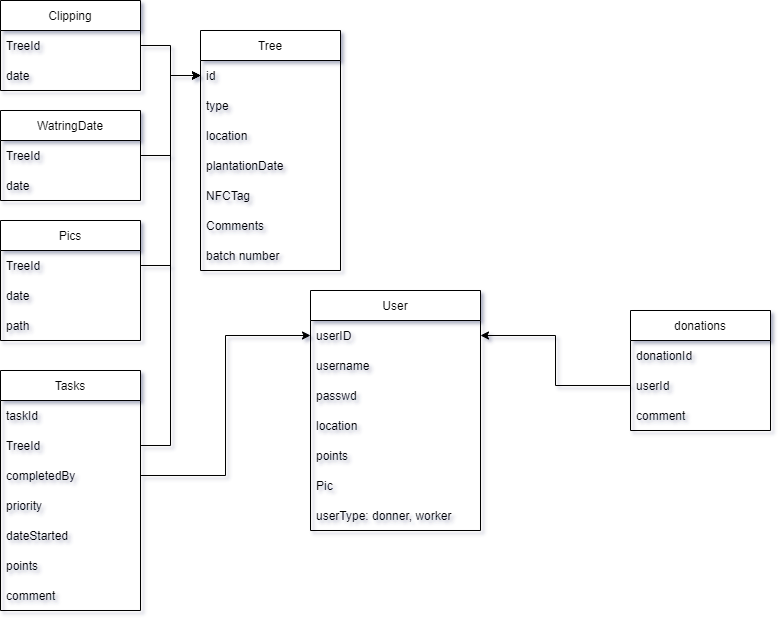

The diagram above was exported from draw.io. Its source (the exported page's mxGraphModel, read from the mxfile embedded in the PNG):
<mxGraphModel dx="1422" dy="762" grid="1" gridSize="10" guides="1" tooltips="1" connect="1" arrows="1" fold="1" page="1" pageScale="1" pageWidth="850" pageHeight="1100" math="0" shadow="0">
  <root>
    <mxCell id="0" />
    <mxCell id="1" parent="0" />
    <mxCell id="2" value="Tree" style="swimlane;fontStyle=0;childLayout=stackLayout;horizontal=1;startSize=30;horizontalStack=0;resizeParent=1;resizeParentMax=0;resizeLast=0;collapsible=1;marginBottom=0;" vertex="1" parent="1">
      <mxGeometry x="240" y="60" width="140" height="240" as="geometry" />
    </mxCell>
    <mxCell id="3" value="id" style="text;strokeColor=none;fillColor=none;align=left;verticalAlign=middle;spacingLeft=4;spacingRight=4;overflow=hidden;points=[[0,0.5],[1,0.5]];portConstraint=eastwest;rotatable=0;" vertex="1" parent="2">
      <mxGeometry y="30" width="140" height="30" as="geometry" />
    </mxCell>
    <mxCell id="4" value="type" style="text;strokeColor=none;fillColor=none;align=left;verticalAlign=middle;spacingLeft=4;spacingRight=4;overflow=hidden;points=[[0,0.5],[1,0.5]];portConstraint=eastwest;rotatable=0;" vertex="1" parent="2">
      <mxGeometry y="60" width="140" height="30" as="geometry" />
    </mxCell>
    <mxCell id="5" value="location" style="text;strokeColor=none;fillColor=none;align=left;verticalAlign=middle;spacingLeft=4;spacingRight=4;overflow=hidden;points=[[0,0.5],[1,0.5]];portConstraint=eastwest;rotatable=0;" vertex="1" parent="2">
      <mxGeometry y="90" width="140" height="30" as="geometry" />
    </mxCell>
    <mxCell id="6" value="plantationDate" style="text;strokeColor=none;fillColor=none;align=left;verticalAlign=middle;spacingLeft=4;spacingRight=4;overflow=hidden;points=[[0,0.5],[1,0.5]];portConstraint=eastwest;rotatable=0;" vertex="1" parent="2">
      <mxGeometry y="120" width="140" height="30" as="geometry" />
    </mxCell>
    <mxCell id="7" value="NFCTag" style="text;strokeColor=none;fillColor=none;align=left;verticalAlign=middle;spacingLeft=4;spacingRight=4;overflow=hidden;points=[[0,0.5],[1,0.5]];portConstraint=eastwest;rotatable=0;" vertex="1" parent="2">
      <mxGeometry y="150" width="140" height="30" as="geometry" />
    </mxCell>
    <mxCell id="8" value="Comments" style="text;strokeColor=none;fillColor=none;align=left;verticalAlign=middle;spacingLeft=4;spacingRight=4;overflow=hidden;points=[[0,0.5],[1,0.5]];portConstraint=eastwest;rotatable=0;" vertex="1" parent="2">
      <mxGeometry y="180" width="140" height="30" as="geometry" />
    </mxCell>
    <mxCell id="9" value="batch number" style="text;strokeColor=none;fillColor=none;align=left;verticalAlign=middle;spacingLeft=4;spacingRight=4;overflow=hidden;points=[[0,0.5],[1,0.5]];portConstraint=eastwest;rotatable=0;" vertex="1" parent="2">
      <mxGeometry y="210" width="140" height="30" as="geometry" />
    </mxCell>
    <mxCell id="10" value="WatringDate" style="swimlane;fontStyle=0;childLayout=stackLayout;horizontal=1;startSize=30;horizontalStack=0;resizeParent=1;resizeParentMax=0;resizeLast=0;collapsible=1;marginBottom=0;" vertex="1" parent="1">
      <mxGeometry x="40" y="140" width="140" height="90" as="geometry" />
    </mxCell>
    <mxCell id="11" value="TreeId" style="text;strokeColor=none;fillColor=none;align=left;verticalAlign=middle;spacingLeft=4;spacingRight=4;overflow=hidden;points=[[0,0.5],[1,0.5]];portConstraint=eastwest;rotatable=0;" vertex="1" parent="10">
      <mxGeometry y="30" width="140" height="30" as="geometry" />
    </mxCell>
    <mxCell id="12" value="date" style="text;strokeColor=none;fillColor=none;align=left;verticalAlign=middle;spacingLeft=4;spacingRight=4;overflow=hidden;points=[[0,0.5],[1,0.5]];portConstraint=eastwest;rotatable=0;" vertex="1" parent="10">
      <mxGeometry y="60" width="140" height="30" as="geometry" />
    </mxCell>
    <mxCell id="13" style="edgeStyle=orthogonalEdgeStyle;rounded=0;orthogonalLoop=1;jettySize=auto;html=1;" edge="1" source="11" target="3" parent="1">
      <mxGeometry relative="1" as="geometry" />
    </mxCell>
    <mxCell id="14" value="Clipping" style="swimlane;fontStyle=0;childLayout=stackLayout;horizontal=1;startSize=30;horizontalStack=0;resizeParent=1;resizeParentMax=0;resizeLast=0;collapsible=1;marginBottom=0;" vertex="1" parent="1">
      <mxGeometry x="40" y="30" width="140" height="90" as="geometry" />
    </mxCell>
    <mxCell id="15" value="TreeId" style="text;strokeColor=none;fillColor=none;align=left;verticalAlign=middle;spacingLeft=4;spacingRight=4;overflow=hidden;points=[[0,0.5],[1,0.5]];portConstraint=eastwest;rotatable=0;" vertex="1" parent="14">
      <mxGeometry y="30" width="140" height="30" as="geometry" />
    </mxCell>
    <mxCell id="16" value="date" style="text;strokeColor=none;fillColor=none;align=left;verticalAlign=middle;spacingLeft=4;spacingRight=4;overflow=hidden;points=[[0,0.5],[1,0.5]];portConstraint=eastwest;rotatable=0;" vertex="1" parent="14">
      <mxGeometry y="60" width="140" height="30" as="geometry" />
    </mxCell>
    <mxCell id="17" style="edgeStyle=orthogonalEdgeStyle;rounded=0;orthogonalLoop=1;jettySize=auto;html=1;" edge="1" source="15" target="3" parent="1">
      <mxGeometry relative="1" as="geometry" />
    </mxCell>
    <mxCell id="18" value="Pics" style="swimlane;fontStyle=0;childLayout=stackLayout;horizontal=1;startSize=30;horizontalStack=0;resizeParent=1;resizeParentMax=0;resizeLast=0;collapsible=1;marginBottom=0;" vertex="1" parent="1">
      <mxGeometry x="40" y="250" width="140" height="120" as="geometry" />
    </mxCell>
    <mxCell id="19" value="TreeId" style="text;strokeColor=none;fillColor=none;align=left;verticalAlign=middle;spacingLeft=4;spacingRight=4;overflow=hidden;points=[[0,0.5],[1,0.5]];portConstraint=eastwest;rotatable=0;" vertex="1" parent="18">
      <mxGeometry y="30" width="140" height="30" as="geometry" />
    </mxCell>
    <mxCell id="20" value="date" style="text;strokeColor=none;fillColor=none;align=left;verticalAlign=middle;spacingLeft=4;spacingRight=4;overflow=hidden;points=[[0,0.5],[1,0.5]];portConstraint=eastwest;rotatable=0;" vertex="1" parent="18">
      <mxGeometry y="60" width="140" height="30" as="geometry" />
    </mxCell>
    <mxCell id="21" value="path" style="text;strokeColor=none;fillColor=none;align=left;verticalAlign=middle;spacingLeft=4;spacingRight=4;overflow=hidden;points=[[0,0.5],[1,0.5]];portConstraint=eastwest;rotatable=0;" vertex="1" parent="18">
      <mxGeometry y="90" width="140" height="30" as="geometry" />
    </mxCell>
    <mxCell id="22" style="edgeStyle=orthogonalEdgeStyle;rounded=0;orthogonalLoop=1;jettySize=auto;html=1;" edge="1" source="19" target="3" parent="1">
      <mxGeometry relative="1" as="geometry" />
    </mxCell>
    <mxCell id="23" value="User" style="swimlane;fontStyle=0;childLayout=stackLayout;horizontal=1;startSize=30;horizontalStack=0;resizeParent=1;resizeParentMax=0;resizeLast=0;collapsible=1;marginBottom=0;" vertex="1" parent="1">
      <mxGeometry x="350" y="320" width="170" height="240" as="geometry" />
    </mxCell>
    <mxCell id="24" value="userID" style="text;strokeColor=none;fillColor=none;align=left;verticalAlign=middle;spacingLeft=4;spacingRight=4;overflow=hidden;points=[[0,0.5],[1,0.5]];portConstraint=eastwest;rotatable=0;" vertex="1" parent="23">
      <mxGeometry y="30" width="170" height="30" as="geometry" />
    </mxCell>
    <mxCell id="25" value="username" style="text;strokeColor=none;fillColor=none;align=left;verticalAlign=middle;spacingLeft=4;spacingRight=4;overflow=hidden;points=[[0,0.5],[1,0.5]];portConstraint=eastwest;rotatable=0;" vertex="1" parent="23">
      <mxGeometry y="60" width="170" height="30" as="geometry" />
    </mxCell>
    <mxCell id="26" value="passwd" style="text;strokeColor=none;fillColor=none;align=left;verticalAlign=middle;spacingLeft=4;spacingRight=4;overflow=hidden;points=[[0,0.5],[1,0.5]];portConstraint=eastwest;rotatable=0;" vertex="1" parent="23">
      <mxGeometry y="90" width="170" height="30" as="geometry" />
    </mxCell>
    <mxCell id="27" value="location" style="text;strokeColor=none;fillColor=none;align=left;verticalAlign=middle;spacingLeft=4;spacingRight=4;overflow=hidden;points=[[0,0.5],[1,0.5]];portConstraint=eastwest;rotatable=0;" vertex="1" parent="23">
      <mxGeometry y="120" width="170" height="30" as="geometry" />
    </mxCell>
    <mxCell id="28" value="points" style="text;strokeColor=none;fillColor=none;align=left;verticalAlign=middle;spacingLeft=4;spacingRight=4;overflow=hidden;points=[[0,0.5],[1,0.5]];portConstraint=eastwest;rotatable=0;" vertex="1" parent="23">
      <mxGeometry y="150" width="170" height="30" as="geometry" />
    </mxCell>
    <mxCell id="29" value="Pic" style="text;strokeColor=none;fillColor=none;align=left;verticalAlign=middle;spacingLeft=4;spacingRight=4;overflow=hidden;points=[[0,0.5],[1,0.5]];portConstraint=eastwest;rotatable=0;" vertex="1" parent="23">
      <mxGeometry y="180" width="170" height="30" as="geometry" />
    </mxCell>
    <mxCell id="30" value="userType: donner, worker" style="text;strokeColor=none;fillColor=none;align=left;verticalAlign=middle;spacingLeft=4;spacingRight=4;overflow=hidden;points=[[0,0.5],[1,0.5]];portConstraint=eastwest;rotatable=0;" vertex="1" parent="23">
      <mxGeometry y="210" width="170" height="30" as="geometry" />
    </mxCell>
    <mxCell id="31" value="Tasks" style="swimlane;fontStyle=0;childLayout=stackLayout;horizontal=1;startSize=30;horizontalStack=0;resizeParent=1;resizeParentMax=0;resizeLast=0;collapsible=1;marginBottom=0;" vertex="1" parent="1">
      <mxGeometry x="40" y="400" width="140" height="240" as="geometry" />
    </mxCell>
    <mxCell id="32" value="taskId" style="text;strokeColor=none;fillColor=none;align=left;verticalAlign=middle;spacingLeft=4;spacingRight=4;overflow=hidden;points=[[0,0.5],[1,0.5]];portConstraint=eastwest;rotatable=0;" vertex="1" parent="31">
      <mxGeometry y="30" width="140" height="30" as="geometry" />
    </mxCell>
    <mxCell id="33" value="TreeId" style="text;strokeColor=none;fillColor=none;align=left;verticalAlign=middle;spacingLeft=4;spacingRight=4;overflow=hidden;points=[[0,0.5],[1,0.5]];portConstraint=eastwest;rotatable=0;" vertex="1" parent="31">
      <mxGeometry y="60" width="140" height="30" as="geometry" />
    </mxCell>
    <mxCell id="34" value="completedBy" style="text;strokeColor=none;fillColor=none;align=left;verticalAlign=middle;spacingLeft=4;spacingRight=4;overflow=hidden;points=[[0,0.5],[1,0.5]];portConstraint=eastwest;rotatable=0;" vertex="1" parent="31">
      <mxGeometry y="90" width="140" height="30" as="geometry" />
    </mxCell>
    <mxCell id="35" value="priority" style="text;strokeColor=none;fillColor=none;align=left;verticalAlign=middle;spacingLeft=4;spacingRight=4;overflow=hidden;points=[[0,0.5],[1,0.5]];portConstraint=eastwest;rotatable=0;" vertex="1" parent="31">
      <mxGeometry y="120" width="140" height="30" as="geometry" />
    </mxCell>
    <mxCell id="36" value="dateStarted" style="text;strokeColor=none;fillColor=none;align=left;verticalAlign=middle;spacingLeft=4;spacingRight=4;overflow=hidden;points=[[0,0.5],[1,0.5]];portConstraint=eastwest;rotatable=0;" vertex="1" parent="31">
      <mxGeometry y="150" width="140" height="30" as="geometry" />
    </mxCell>
    <mxCell id="37" value="points" style="text;strokeColor=none;fillColor=none;align=left;verticalAlign=middle;spacingLeft=4;spacingRight=4;overflow=hidden;points=[[0,0.5],[1,0.5]];portConstraint=eastwest;rotatable=0;" vertex="1" parent="31">
      <mxGeometry y="180" width="140" height="30" as="geometry" />
    </mxCell>
    <mxCell id="38" value="comment" style="text;strokeColor=none;fillColor=none;align=left;verticalAlign=middle;spacingLeft=4;spacingRight=4;overflow=hidden;points=[[0,0.5],[1,0.5]];portConstraint=eastwest;rotatable=0;" vertex="1" parent="31">
      <mxGeometry y="210" width="140" height="30" as="geometry" />
    </mxCell>
    <mxCell id="39" style="edgeStyle=orthogonalEdgeStyle;rounded=0;orthogonalLoop=1;jettySize=auto;html=1;entryX=0;entryY=0.5;entryDx=0;entryDy=0;" edge="1" source="33" target="3" parent="1">
      <mxGeometry relative="1" as="geometry" />
    </mxCell>
    <mxCell id="40" style="edgeStyle=orthogonalEdgeStyle;rounded=0;orthogonalLoop=1;jettySize=auto;html=1;" edge="1" source="34" target="24" parent="1">
      <mxGeometry relative="1" as="geometry" />
    </mxCell>
    <mxCell id="41" value="donations" style="swimlane;fontStyle=0;childLayout=stackLayout;horizontal=1;startSize=30;horizontalStack=0;resizeParent=1;resizeParentMax=0;resizeLast=0;collapsible=1;marginBottom=0;" vertex="1" parent="1">
      <mxGeometry x="670" y="340" width="140" height="120" as="geometry" />
    </mxCell>
    <mxCell id="42" value="donationId" style="text;strokeColor=none;fillColor=none;align=left;verticalAlign=middle;spacingLeft=4;spacingRight=4;overflow=hidden;points=[[0,0.5],[1,0.5]];portConstraint=eastwest;rotatable=0;" vertex="1" parent="41">
      <mxGeometry y="30" width="140" height="30" as="geometry" />
    </mxCell>
    <mxCell id="43" value="userId" style="text;strokeColor=none;fillColor=none;align=left;verticalAlign=middle;spacingLeft=4;spacingRight=4;overflow=hidden;points=[[0,0.5],[1,0.5]];portConstraint=eastwest;rotatable=0;" vertex="1" parent="41">
      <mxGeometry y="60" width="140" height="30" as="geometry" />
    </mxCell>
    <mxCell id="44" value="comment" style="text;strokeColor=none;fillColor=none;align=left;verticalAlign=middle;spacingLeft=4;spacingRight=4;overflow=hidden;points=[[0,0.5],[1,0.5]];portConstraint=eastwest;rotatable=0;" vertex="1" parent="41">
      <mxGeometry y="90" width="140" height="30" as="geometry" />
    </mxCell>
    <mxCell id="45" style="edgeStyle=orthogonalEdgeStyle;rounded=0;orthogonalLoop=1;jettySize=auto;html=1;" edge="1" source="43" target="24" parent="1">
      <mxGeometry relative="1" as="geometry" />
    </mxCell>
  </root>
</mxGraphModel>